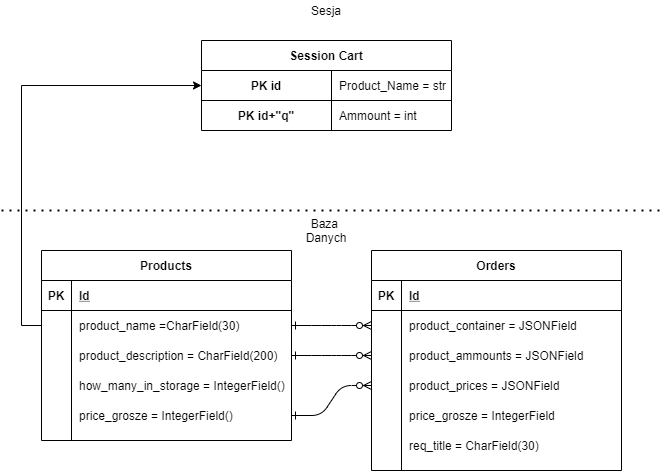

The diagram above was exported from draw.io. Its source (the exported page's mxGraphModel, read from the mxfile embedded in the PNG):
<mxGraphModel dx="1422" dy="1862" grid="1" gridSize="10" guides="1" tooltips="1" connect="1" arrows="1" fold="1" page="1" pageScale="1" pageWidth="850" pageHeight="1100" math="0" shadow="0" extFonts="Permanent Marker^https://fonts.googleapis.com/css?family=Permanent+Marker">
  <root>
    <mxCell id="0" />
    <mxCell id="1" parent="0" />
    <mxCell id="C-vyLk0tnHw3VtMMgP7b-1" value="" style="edgeStyle=entityRelationEdgeStyle;endArrow=ERzeroToMany;startArrow=ERone;endFill=1;startFill=0;exitX=1;exitY=0.5;exitDx=0;exitDy=0;" parent="1" source="C-vyLk0tnHw3VtMMgP7b-27" target="C-vyLk0tnHw3VtMMgP7b-6" edge="1">
      <mxGeometry width="100" height="100" relative="1" as="geometry">
        <mxPoint x="340" y="720" as="sourcePoint" />
        <mxPoint x="440" y="620" as="targetPoint" />
      </mxGeometry>
    </mxCell>
    <mxCell id="C-vyLk0tnHw3VtMMgP7b-2" value="Orders" style="shape=table;startSize=30;container=1;collapsible=1;childLayout=tableLayout;fixedRows=1;rowLines=0;fontStyle=1;align=center;resizeLast=1;" parent="1" vertex="1">
      <mxGeometry x="450" y="120" width="250" height="220" as="geometry" />
    </mxCell>
    <mxCell id="C-vyLk0tnHw3VtMMgP7b-3" value="" style="shape=partialRectangle;collapsible=0;dropTarget=0;pointerEvents=0;fillColor=none;points=[[0,0.5],[1,0.5]];portConstraint=eastwest;top=0;left=0;right=0;bottom=1;" parent="C-vyLk0tnHw3VtMMgP7b-2" vertex="1">
      <mxGeometry y="30" width="250" height="30" as="geometry" />
    </mxCell>
    <mxCell id="C-vyLk0tnHw3VtMMgP7b-4" value="PK" style="shape=partialRectangle;overflow=hidden;connectable=0;fillColor=none;top=0;left=0;bottom=0;right=0;fontStyle=1;" parent="C-vyLk0tnHw3VtMMgP7b-3" vertex="1">
      <mxGeometry width="30" height="30" as="geometry" />
    </mxCell>
    <mxCell id="C-vyLk0tnHw3VtMMgP7b-5" value="Id" style="shape=partialRectangle;overflow=hidden;connectable=0;fillColor=none;top=0;left=0;bottom=0;right=0;align=left;spacingLeft=6;fontStyle=5;" parent="C-vyLk0tnHw3VtMMgP7b-3" vertex="1">
      <mxGeometry x="30" width="220" height="30" as="geometry" />
    </mxCell>
    <mxCell id="C-vyLk0tnHw3VtMMgP7b-6" value="" style="shape=partialRectangle;collapsible=0;dropTarget=0;pointerEvents=0;fillColor=none;points=[[0,0.5],[1,0.5]];portConstraint=eastwest;top=0;left=0;right=0;bottom=0;" parent="C-vyLk0tnHw3VtMMgP7b-2" vertex="1">
      <mxGeometry y="60" width="250" height="30" as="geometry" />
    </mxCell>
    <mxCell id="C-vyLk0tnHw3VtMMgP7b-7" value="" style="shape=partialRectangle;overflow=hidden;connectable=0;fillColor=none;top=0;left=0;bottom=0;right=0;" parent="C-vyLk0tnHw3VtMMgP7b-6" vertex="1">
      <mxGeometry width="30" height="30" as="geometry" />
    </mxCell>
    <mxCell id="C-vyLk0tnHw3VtMMgP7b-8" value="product_container = JSONField" style="shape=partialRectangle;overflow=hidden;connectable=0;fillColor=none;top=0;left=0;bottom=0;right=0;align=left;spacingLeft=6;" parent="C-vyLk0tnHw3VtMMgP7b-6" vertex="1">
      <mxGeometry x="30" width="220" height="30" as="geometry" />
    </mxCell>
    <mxCell id="C-vyLk0tnHw3VtMMgP7b-9" value="" style="shape=partialRectangle;collapsible=0;dropTarget=0;pointerEvents=0;fillColor=none;points=[[0,0.5],[1,0.5]];portConstraint=eastwest;top=0;left=0;right=0;bottom=0;" parent="C-vyLk0tnHw3VtMMgP7b-2" vertex="1">
      <mxGeometry y="90" width="250" height="30" as="geometry" />
    </mxCell>
    <mxCell id="C-vyLk0tnHw3VtMMgP7b-10" value="" style="shape=partialRectangle;overflow=hidden;connectable=0;fillColor=none;top=0;left=0;bottom=0;right=0;" parent="C-vyLk0tnHw3VtMMgP7b-9" vertex="1">
      <mxGeometry width="30" height="30" as="geometry" />
    </mxCell>
    <mxCell id="C-vyLk0tnHw3VtMMgP7b-11" value="product_ammounts = JSONField" style="shape=partialRectangle;overflow=hidden;connectable=0;fillColor=none;top=0;left=0;bottom=0;right=0;align=left;spacingLeft=6;" parent="C-vyLk0tnHw3VtMMgP7b-9" vertex="1">
      <mxGeometry x="30" width="220" height="30" as="geometry" />
    </mxCell>
    <mxCell id="4kOYodhcMeWpoknwbQSc-24" value="" style="shape=partialRectangle;collapsible=0;dropTarget=0;pointerEvents=0;fillColor=none;points=[[0,0.5],[1,0.5]];portConstraint=eastwest;top=0;left=0;right=0;bottom=0;" vertex="1" parent="C-vyLk0tnHw3VtMMgP7b-2">
      <mxGeometry y="120" width="250" height="30" as="geometry" />
    </mxCell>
    <mxCell id="4kOYodhcMeWpoknwbQSc-25" value="" style="shape=partialRectangle;overflow=hidden;connectable=0;fillColor=none;top=0;left=0;bottom=0;right=0;" vertex="1" parent="4kOYodhcMeWpoknwbQSc-24">
      <mxGeometry width="30" height="30" as="geometry" />
    </mxCell>
    <mxCell id="4kOYodhcMeWpoknwbQSc-26" value="product_prices = JSONField" style="shape=partialRectangle;overflow=hidden;connectable=0;fillColor=none;top=0;left=0;bottom=0;right=0;align=left;spacingLeft=6;" vertex="1" parent="4kOYodhcMeWpoknwbQSc-24">
      <mxGeometry x="30" width="220" height="30" as="geometry" />
    </mxCell>
    <mxCell id="4kOYodhcMeWpoknwbQSc-27" value="" style="shape=partialRectangle;collapsible=0;dropTarget=0;pointerEvents=0;fillColor=none;points=[[0,0.5],[1,0.5]];portConstraint=eastwest;top=0;left=0;right=0;bottom=0;" vertex="1" parent="C-vyLk0tnHw3VtMMgP7b-2">
      <mxGeometry y="150" width="250" height="30" as="geometry" />
    </mxCell>
    <mxCell id="4kOYodhcMeWpoknwbQSc-28" value="" style="shape=partialRectangle;overflow=hidden;connectable=0;fillColor=none;top=0;left=0;bottom=0;right=0;" vertex="1" parent="4kOYodhcMeWpoknwbQSc-27">
      <mxGeometry width="30" height="30" as="geometry" />
    </mxCell>
    <mxCell id="4kOYodhcMeWpoknwbQSc-29" value="price_grosze = IntegerField" style="shape=partialRectangle;overflow=hidden;connectable=0;fillColor=none;top=0;left=0;bottom=0;right=0;align=left;spacingLeft=6;" vertex="1" parent="4kOYodhcMeWpoknwbQSc-27">
      <mxGeometry x="30" width="220" height="30" as="geometry" />
    </mxCell>
    <mxCell id="4kOYodhcMeWpoknwbQSc-30" value="" style="shape=partialRectangle;collapsible=0;dropTarget=0;pointerEvents=0;fillColor=none;points=[[0,0.5],[1,0.5]];portConstraint=eastwest;top=0;left=0;right=0;bottom=0;" vertex="1" parent="C-vyLk0tnHw3VtMMgP7b-2">
      <mxGeometry y="180" width="250" height="30" as="geometry" />
    </mxCell>
    <mxCell id="4kOYodhcMeWpoknwbQSc-31" value="" style="shape=partialRectangle;overflow=hidden;connectable=0;fillColor=none;top=0;left=0;bottom=0;right=0;" vertex="1" parent="4kOYodhcMeWpoknwbQSc-30">
      <mxGeometry width="30" height="30" as="geometry" />
    </mxCell>
    <mxCell id="4kOYodhcMeWpoknwbQSc-32" value="req_title = CharField(30)" style="shape=partialRectangle;overflow=hidden;connectable=0;fillColor=none;top=0;left=0;bottom=0;right=0;align=left;spacingLeft=6;" vertex="1" parent="4kOYodhcMeWpoknwbQSc-30">
      <mxGeometry x="30" width="220" height="30" as="geometry" />
    </mxCell>
    <mxCell id="C-vyLk0tnHw3VtMMgP7b-23" value="Products" style="shape=table;startSize=30;container=1;collapsible=1;childLayout=tableLayout;fixedRows=1;rowLines=0;fontStyle=1;align=center;resizeLast=1;" parent="1" vertex="1">
      <mxGeometry x="120" y="120" width="250" height="190" as="geometry" />
    </mxCell>
    <mxCell id="C-vyLk0tnHw3VtMMgP7b-24" value="" style="shape=partialRectangle;collapsible=0;dropTarget=0;pointerEvents=0;fillColor=none;points=[[0,0.5],[1,0.5]];portConstraint=eastwest;top=0;left=0;right=0;bottom=1;" parent="C-vyLk0tnHw3VtMMgP7b-23" vertex="1">
      <mxGeometry y="30" width="250" height="30" as="geometry" />
    </mxCell>
    <mxCell id="C-vyLk0tnHw3VtMMgP7b-25" value="PK" style="shape=partialRectangle;overflow=hidden;connectable=0;fillColor=none;top=0;left=0;bottom=0;right=0;fontStyle=1;" parent="C-vyLk0tnHw3VtMMgP7b-24" vertex="1">
      <mxGeometry width="30" height="30" as="geometry" />
    </mxCell>
    <mxCell id="C-vyLk0tnHw3VtMMgP7b-26" value="Id" style="shape=partialRectangle;overflow=hidden;connectable=0;fillColor=none;top=0;left=0;bottom=0;right=0;align=left;spacingLeft=6;fontStyle=5;" parent="C-vyLk0tnHw3VtMMgP7b-24" vertex="1">
      <mxGeometry x="30" width="220" height="30" as="geometry" />
    </mxCell>
    <mxCell id="C-vyLk0tnHw3VtMMgP7b-27" value="" style="shape=partialRectangle;collapsible=0;dropTarget=0;pointerEvents=0;fillColor=none;points=[[0,0.5],[1,0.5]];portConstraint=eastwest;top=0;left=0;right=0;bottom=0;" parent="C-vyLk0tnHw3VtMMgP7b-23" vertex="1">
      <mxGeometry y="60" width="250" height="30" as="geometry" />
    </mxCell>
    <mxCell id="C-vyLk0tnHw3VtMMgP7b-28" value="" style="shape=partialRectangle;overflow=hidden;connectable=0;fillColor=none;top=0;left=0;bottom=0;right=0;" parent="C-vyLk0tnHw3VtMMgP7b-27" vertex="1">
      <mxGeometry width="30" height="30" as="geometry" />
    </mxCell>
    <mxCell id="C-vyLk0tnHw3VtMMgP7b-29" value="product_name =CharField(30)" style="shape=partialRectangle;overflow=hidden;connectable=0;fillColor=none;top=0;left=0;bottom=0;right=0;align=left;spacingLeft=6;" parent="C-vyLk0tnHw3VtMMgP7b-27" vertex="1">
      <mxGeometry x="30" width="220" height="30" as="geometry" />
    </mxCell>
    <mxCell id="4kOYodhcMeWpoknwbQSc-1" value="" style="shape=partialRectangle;collapsible=0;dropTarget=0;pointerEvents=0;fillColor=none;points=[[0,0.5],[1,0.5]];portConstraint=eastwest;top=0;left=0;right=0;bottom=0;" vertex="1" parent="C-vyLk0tnHw3VtMMgP7b-23">
      <mxGeometry y="90" width="250" height="30" as="geometry" />
    </mxCell>
    <mxCell id="4kOYodhcMeWpoknwbQSc-2" value="" style="shape=partialRectangle;overflow=hidden;connectable=0;fillColor=none;top=0;left=0;bottom=0;right=0;" vertex="1" parent="4kOYodhcMeWpoknwbQSc-1">
      <mxGeometry width="30" height="30" as="geometry" />
    </mxCell>
    <mxCell id="4kOYodhcMeWpoknwbQSc-3" value="product_description = CharField(200)" style="shape=partialRectangle;overflow=hidden;connectable=0;fillColor=none;top=0;left=0;bottom=0;right=0;align=left;spacingLeft=6;" vertex="1" parent="4kOYodhcMeWpoknwbQSc-1">
      <mxGeometry x="30" width="220" height="30" as="geometry" />
    </mxCell>
    <mxCell id="4kOYodhcMeWpoknwbQSc-4" value="" style="shape=partialRectangle;collapsible=0;dropTarget=0;pointerEvents=0;fillColor=none;points=[[0,0.5],[1,0.5]];portConstraint=eastwest;top=0;left=0;right=0;bottom=0;" vertex="1" parent="C-vyLk0tnHw3VtMMgP7b-23">
      <mxGeometry y="120" width="250" height="30" as="geometry" />
    </mxCell>
    <mxCell id="4kOYodhcMeWpoknwbQSc-5" value="" style="shape=partialRectangle;overflow=hidden;connectable=0;fillColor=none;top=0;left=0;bottom=0;right=0;" vertex="1" parent="4kOYodhcMeWpoknwbQSc-4">
      <mxGeometry width="30" height="30" as="geometry" />
    </mxCell>
    <mxCell id="4kOYodhcMeWpoknwbQSc-6" value="how_many_in_storage = IntegerField()" style="shape=partialRectangle;overflow=hidden;connectable=0;fillColor=none;top=0;left=0;bottom=0;right=0;align=left;spacingLeft=6;" vertex="1" parent="4kOYodhcMeWpoknwbQSc-4">
      <mxGeometry x="30" width="220" height="30" as="geometry" />
    </mxCell>
    <mxCell id="4kOYodhcMeWpoknwbQSc-20" value="" style="shape=partialRectangle;collapsible=0;dropTarget=0;pointerEvents=0;fillColor=none;points=[[0,0.5],[1,0.5]];portConstraint=eastwest;top=0;left=0;right=0;bottom=0;" vertex="1" parent="C-vyLk0tnHw3VtMMgP7b-23">
      <mxGeometry y="150" width="250" height="30" as="geometry" />
    </mxCell>
    <mxCell id="4kOYodhcMeWpoknwbQSc-21" value="" style="shape=partialRectangle;overflow=hidden;connectable=0;fillColor=none;top=0;left=0;bottom=0;right=0;" vertex="1" parent="4kOYodhcMeWpoknwbQSc-20">
      <mxGeometry width="30" height="30" as="geometry" />
    </mxCell>
    <mxCell id="4kOYodhcMeWpoknwbQSc-22" value="price_grosze = IntegerField()" style="shape=partialRectangle;overflow=hidden;connectable=0;fillColor=none;top=0;left=0;bottom=0;right=0;align=left;spacingLeft=6;" vertex="1" parent="4kOYodhcMeWpoknwbQSc-20">
      <mxGeometry x="30" width="220" height="30" as="geometry" />
    </mxCell>
    <mxCell id="4kOYodhcMeWpoknwbQSc-34" value="" style="edgeStyle=entityRelationEdgeStyle;endArrow=ERzeroToMany;startArrow=ERone;endFill=1;startFill=0;entryX=0;entryY=0.5;entryDx=0;entryDy=0;exitX=1;exitY=0.5;exitDx=0;exitDy=0;" edge="1" parent="1" source="4kOYodhcMeWpoknwbQSc-1" target="C-vyLk0tnHw3VtMMgP7b-9">
      <mxGeometry width="100" height="100" relative="1" as="geometry">
        <mxPoint x="370" y="220" as="sourcePoint" />
        <mxPoint x="450" y="230" as="targetPoint" />
      </mxGeometry>
    </mxCell>
    <mxCell id="4kOYodhcMeWpoknwbQSc-35" value="" style="edgeStyle=entityRelationEdgeStyle;endArrow=ERzeroToMany;startArrow=ERone;endFill=1;startFill=0;exitX=1;exitY=0.5;exitDx=0;exitDy=0;entryX=0;entryY=0.5;entryDx=0;entryDy=0;" edge="1" parent="1" source="4kOYodhcMeWpoknwbQSc-20" target="4kOYodhcMeWpoknwbQSc-24">
      <mxGeometry width="100" height="100" relative="1" as="geometry">
        <mxPoint x="370" y="250" as="sourcePoint" />
        <mxPoint x="450" y="260" as="targetPoint" />
      </mxGeometry>
    </mxCell>
    <mxCell id="4kOYodhcMeWpoknwbQSc-39" value="" style="endArrow=none;dashed=1;html=1;dashPattern=1 3;strokeWidth=2;" edge="1" parent="1">
      <mxGeometry width="50" height="50" relative="1" as="geometry">
        <mxPoint x="80" y="80" as="sourcePoint" />
        <mxPoint x="740" y="80" as="targetPoint" />
      </mxGeometry>
    </mxCell>
    <mxCell id="4kOYodhcMeWpoknwbQSc-41" value="Baza&amp;nbsp; Danych&lt;br&gt;" style="text;html=1;strokeColor=none;fillColor=none;align=center;verticalAlign=middle;whiteSpace=wrap;rounded=0;" vertex="1" parent="1">
      <mxGeometry x="385" y="90" width="40" height="20" as="geometry" />
    </mxCell>
    <mxCell id="4kOYodhcMeWpoknwbQSc-42" value="Sesja&lt;br&gt;" style="text;html=1;strokeColor=none;fillColor=none;align=center;verticalAlign=middle;whiteSpace=wrap;rounded=0;" vertex="1" parent="1">
      <mxGeometry x="385" y="-130" width="40" height="20" as="geometry" />
    </mxCell>
    <mxCell id="4kOYodhcMeWpoknwbQSc-63" style="edgeStyle=orthogonalEdgeStyle;rounded=0;orthogonalLoop=1;jettySize=auto;html=1;exitX=0;exitY=0.5;exitDx=0;exitDy=0;entryX=0;entryY=0.5;entryDx=0;entryDy=0;" edge="1" parent="1" source="C-vyLk0tnHw3VtMMgP7b-27" target="4kOYodhcMeWpoknwbQSc-45">
      <mxGeometry relative="1" as="geometry" />
    </mxCell>
    <mxCell id="4kOYodhcMeWpoknwbQSc-44" value="Session Cart" style="shape=table;startSize=30;container=1;collapsible=1;childLayout=tableLayout;fixedRows=1;rowLines=0;fontStyle=1;align=center;resizeLast=1;" vertex="1" parent="1">
      <mxGeometry x="280" y="-90" width="250" height="90" as="geometry" />
    </mxCell>
    <mxCell id="4kOYodhcMeWpoknwbQSc-45" value="" style="shape=partialRectangle;collapsible=0;dropTarget=0;pointerEvents=0;fillColor=none;points=[[0,0.5],[1,0.5]];portConstraint=eastwest;top=0;left=0;right=0;bottom=1;" vertex="1" parent="4kOYodhcMeWpoknwbQSc-44">
      <mxGeometry y="30" width="250" height="30" as="geometry" />
    </mxCell>
    <mxCell id="4kOYodhcMeWpoknwbQSc-46" value="PK id" style="shape=partialRectangle;overflow=hidden;connectable=0;fillColor=none;top=0;left=0;bottom=0;right=0;fontStyle=1;" vertex="1" parent="4kOYodhcMeWpoknwbQSc-45">
      <mxGeometry width="130" height="30" as="geometry" />
    </mxCell>
    <mxCell id="4kOYodhcMeWpoknwbQSc-47" value="Product_Name = str" style="shape=partialRectangle;overflow=hidden;connectable=0;fillColor=none;top=0;left=0;bottom=0;right=0;align=left;spacingLeft=6;fontStyle=0;" vertex="1" parent="4kOYodhcMeWpoknwbQSc-45">
      <mxGeometry x="130" width="120" height="30" as="geometry" />
    </mxCell>
    <mxCell id="4kOYodhcMeWpoknwbQSc-48" value="" style="shape=partialRectangle;collapsible=0;dropTarget=0;pointerEvents=0;fillColor=none;points=[[0,0.5],[1,0.5]];portConstraint=eastwest;top=0;left=0;right=0;bottom=0;" vertex="1" parent="4kOYodhcMeWpoknwbQSc-44">
      <mxGeometry y="60" width="250" height="30" as="geometry" />
    </mxCell>
    <mxCell id="4kOYodhcMeWpoknwbQSc-49" value="PK id+&quot;q&quot;" style="shape=partialRectangle;overflow=hidden;connectable=0;fillColor=none;top=0;left=0;bottom=0;right=0;fontStyle=1" vertex="1" parent="4kOYodhcMeWpoknwbQSc-48">
      <mxGeometry width="130" height="30" as="geometry" />
    </mxCell>
    <mxCell id="4kOYodhcMeWpoknwbQSc-50" value="Ammount = int" style="shape=partialRectangle;overflow=hidden;connectable=0;fillColor=none;top=0;left=0;bottom=0;right=0;align=left;spacingLeft=6;" vertex="1" parent="4kOYodhcMeWpoknwbQSc-48">
      <mxGeometry x="130" width="120" height="30" as="geometry" />
    </mxCell>
  </root>
</mxGraphModel>